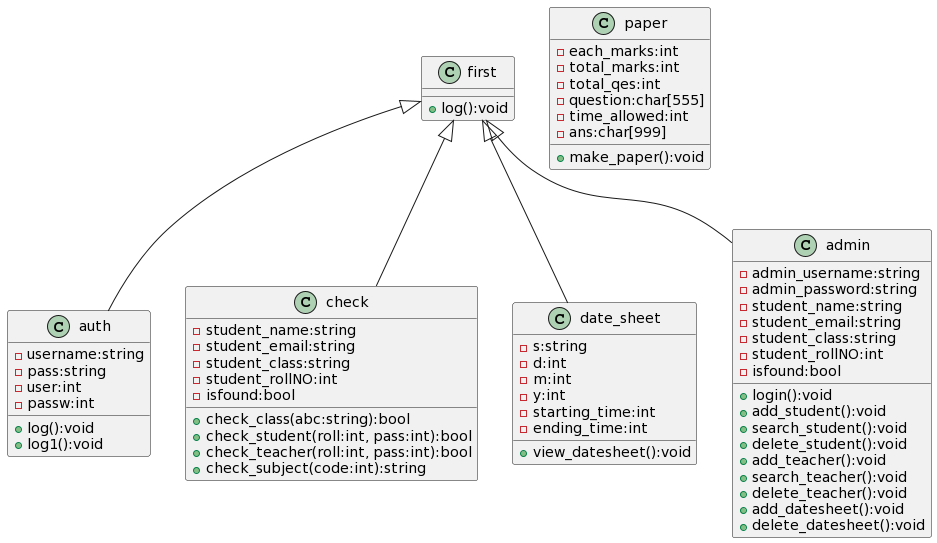

The diagram above was rendered by PlantUML. Its source (embedded in the PNG):
@startuml
class first {
    +log():void
}

class auth {
    -username:string
    -pass:string
    -user:int
    -passw:int
    +log():void
    +log1():void
}

class check {
    -student_name:string
    -student_email:string
    -student_class:string
    -student_rollNO:int
    -isfound:bool
    +check_class(abc:string):bool
    +check_student(roll:int, pass:int):bool
    +check_teacher(roll:int, pass:int):bool
    +check_subject(code:int):string
}

class paper {
    -each_marks:int
    -total_marks:int
    -total_qes:int
    -question:char[555]
    -time_allowed:int
    -ans:char[999]
    +make_paper():void
}

class date_sheet {
    -s:string
    -d:int
    -m:int
    -y:int
    -starting_time:int
    -ending_time:int
    +view_datesheet():void
}

class admin {
    -admin_username:string
    -admin_password:string
    -student_name:string
    -student_email:string
    -student_class:string
    -student_rollNO:int
    -isfound:bool
    +login():void
    +add_student():void
    +search_student():void
    +delete_student():void
    +add_teacher():void
    +search_teacher():void
    +delete_teacher():void
    +add_datesheet():void
    +delete_datesheet():void
}

first <|-- auth
first <|-- admin
first <|-- check
first <|-- date_sheet
@enduml